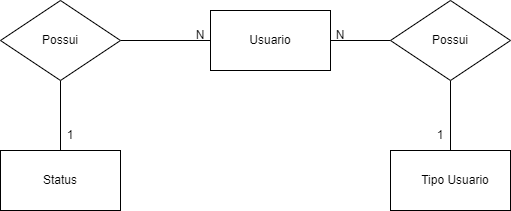

The diagram above was exported from draw.io. Its source (the exported page's mxGraphModel, read from the mxfile embedded in the PNG):
<mxGraphModel dx="868" dy="482" grid="1" gridSize="10" guides="1" tooltips="1" connect="1" arrows="1" fold="1" page="1" pageScale="1" pageWidth="827" pageHeight="1169" math="0" shadow="0">
  <root>
    <mxCell id="0" />
    <mxCell id="1" parent="0" />
    <mxCell id="F0L7-gZsMO98rswLwqKb-6" style="edgeStyle=orthogonalEdgeStyle;rounded=0;orthogonalLoop=1;jettySize=auto;html=1;entryX=1;entryY=0.5;entryDx=0;entryDy=0;endArrow=none;endFill=0;" edge="1" parent="1" source="F0L7-gZsMO98rswLwqKb-1" target="F0L7-gZsMO98rswLwqKb-4">
      <mxGeometry relative="1" as="geometry" />
    </mxCell>
    <mxCell id="F0L7-gZsMO98rswLwqKb-12" style="edgeStyle=orthogonalEdgeStyle;rounded=0;orthogonalLoop=1;jettySize=auto;html=1;endArrow=none;endFill=0;" edge="1" parent="1" source="F0L7-gZsMO98rswLwqKb-1" target="F0L7-gZsMO98rswLwqKb-10">
      <mxGeometry relative="1" as="geometry" />
    </mxCell>
    <mxCell id="F0L7-gZsMO98rswLwqKb-1" value="" style="rounded=0;whiteSpace=wrap;html=1;" vertex="1" parent="1">
      <mxGeometry x="400" y="90" width="120" height="60" as="geometry" />
    </mxCell>
    <mxCell id="F0L7-gZsMO98rswLwqKb-2" value="Usuario" style="text;html=1;strokeColor=none;fillColor=none;align=center;verticalAlign=middle;whiteSpace=wrap;rounded=0;" vertex="1" parent="1">
      <mxGeometry x="430" y="105" width="60" height="30" as="geometry" />
    </mxCell>
    <mxCell id="F0L7-gZsMO98rswLwqKb-7" style="edgeStyle=orthogonalEdgeStyle;rounded=0;orthogonalLoop=1;jettySize=auto;html=1;endArrow=none;endFill=0;" edge="1" parent="1" source="F0L7-gZsMO98rswLwqKb-4">
      <mxGeometry relative="1" as="geometry">
        <mxPoint x="250" y="230" as="targetPoint" />
      </mxGeometry>
    </mxCell>
    <mxCell id="F0L7-gZsMO98rswLwqKb-4" value="" style="rhombus;whiteSpace=wrap;html=1;" vertex="1" parent="1">
      <mxGeometry x="190" y="80" width="120" height="80" as="geometry" />
    </mxCell>
    <mxCell id="F0L7-gZsMO98rswLwqKb-5" value="Possui" style="text;html=1;strokeColor=none;fillColor=none;align=center;verticalAlign=middle;whiteSpace=wrap;rounded=0;" vertex="1" parent="1">
      <mxGeometry x="220" y="105" width="60" height="30" as="geometry" />
    </mxCell>
    <mxCell id="F0L7-gZsMO98rswLwqKb-8" value="" style="rounded=0;whiteSpace=wrap;html=1;" vertex="1" parent="1">
      <mxGeometry x="190" y="230" width="120" height="60" as="geometry" />
    </mxCell>
    <mxCell id="F0L7-gZsMO98rswLwqKb-9" value="Status" style="text;html=1;strokeColor=none;fillColor=none;align=center;verticalAlign=middle;whiteSpace=wrap;rounded=0;" vertex="1" parent="1">
      <mxGeometry x="220" y="245" width="60" height="30" as="geometry" />
    </mxCell>
    <mxCell id="F0L7-gZsMO98rswLwqKb-13" style="edgeStyle=orthogonalEdgeStyle;rounded=0;orthogonalLoop=1;jettySize=auto;html=1;endArrow=none;endFill=0;entryX=0.5;entryY=0;entryDx=0;entryDy=0;" edge="1" parent="1" source="F0L7-gZsMO98rswLwqKb-10" target="F0L7-gZsMO98rswLwqKb-14">
      <mxGeometry relative="1" as="geometry">
        <mxPoint x="640" y="210" as="targetPoint" />
      </mxGeometry>
    </mxCell>
    <mxCell id="F0L7-gZsMO98rswLwqKb-10" value="" style="rhombus;whiteSpace=wrap;html=1;" vertex="1" parent="1">
      <mxGeometry x="580" y="80" width="120" height="80" as="geometry" />
    </mxCell>
    <mxCell id="F0L7-gZsMO98rswLwqKb-11" value="Possui" style="text;html=1;strokeColor=none;fillColor=none;align=center;verticalAlign=middle;whiteSpace=wrap;rounded=0;" vertex="1" parent="1">
      <mxGeometry x="610" y="105" width="60" height="30" as="geometry" />
    </mxCell>
    <mxCell id="F0L7-gZsMO98rswLwqKb-14" value="" style="rounded=0;whiteSpace=wrap;html=1;" vertex="1" parent="1">
      <mxGeometry x="580" y="230" width="120" height="60" as="geometry" />
    </mxCell>
    <mxCell id="F0L7-gZsMO98rswLwqKb-15" value="Tipo Usuario" style="text;html=1;strokeColor=none;fillColor=none;align=center;verticalAlign=middle;whiteSpace=wrap;rounded=0;" vertex="1" parent="1">
      <mxGeometry x="610" y="245" width="70" height="30" as="geometry" />
    </mxCell>
    <mxCell id="F0L7-gZsMO98rswLwqKb-16" value="1" style="text;html=1;strokeColor=none;fillColor=none;align=center;verticalAlign=middle;whiteSpace=wrap;rounded=0;" vertex="1" parent="1">
      <mxGeometry x="230" y="200" width="60" height="30" as="geometry" />
    </mxCell>
    <mxCell id="F0L7-gZsMO98rswLwqKb-17" value="N" style="text;html=1;strokeColor=none;fillColor=none;align=center;verticalAlign=middle;whiteSpace=wrap;rounded=0;" vertex="1" parent="1">
      <mxGeometry x="360" y="100" width="60" height="30" as="geometry" />
    </mxCell>
    <mxCell id="F0L7-gZsMO98rswLwqKb-18" value="N" style="text;html=1;strokeColor=none;fillColor=none;align=center;verticalAlign=middle;whiteSpace=wrap;rounded=0;" vertex="1" parent="1">
      <mxGeometry x="500" y="100" width="60" height="30" as="geometry" />
    </mxCell>
    <mxCell id="F0L7-gZsMO98rswLwqKb-19" value="1" style="text;html=1;strokeColor=none;fillColor=none;align=center;verticalAlign=middle;whiteSpace=wrap;rounded=0;" vertex="1" parent="1">
      <mxGeometry x="600" y="200" width="60" height="30" as="geometry" />
    </mxCell>
  </root>
</mxGraphModel>